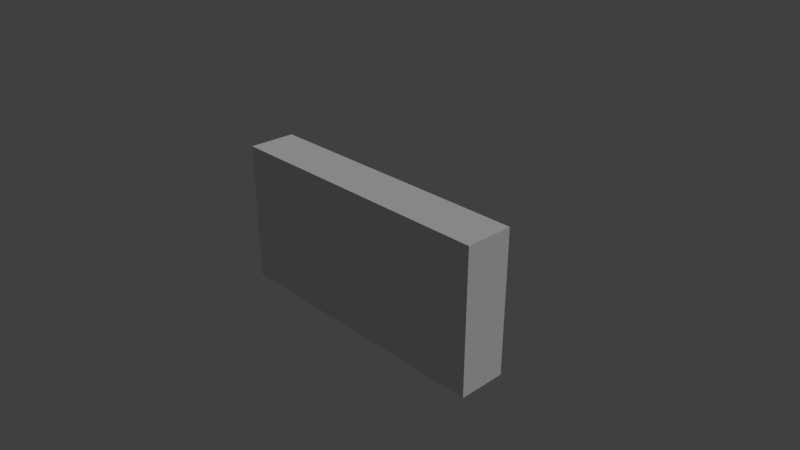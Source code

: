 # Source: bookshelf.blend  (saved by Blender 2.79.0; exported with 4.5.12 LTS)
import bpy
from mathutils import Matrix  # noqa: F401  (used for matrix-valued properties, if any)

bpy.ops.wm.read_factory_settings(use_empty=True)
scene = bpy.context.scene
scene.name = 'Scene'

# ---- collections
col_collection_1 = bpy.data.collections.new('Collection 1'); scene.collection.children.link(col_collection_1)

# ---- materials (node trees are filled in below, after node groups)
mat_woodmain = bpy.data.materials.new('WoodMain')
mat_woodmain.alpha_threshold = 0.0
mat_woodmain.use_transparent_shadow = False
mat_woodmain.roughness = 0.5
mat_woodmain.specular_intensity = 0.0
mat_woodmain.line_color = (0.0, 0.0, 0.0, 1.0)

# ---- material node trees

# ---- world
world_world = bpy.data.worlds.new('World'); scene.world = world_world
world_world.color = (0.05088, 0.05088, 0.05088)
world_world.use_sun_shadow = False
world_world.sun_shadow_jitter_overblur = 0.0
world_world.cycles.sampling_method = 'MANUAL'

# ---- cameras
cam_camera = bpy.data.cameras.new('Camera')
cam_camera.clip_end = 100.0
cam_camera.lens = 35.0
cam_camera.sensor_width = 32.0
cam_camera.sensor_height = 18.0
cam_camera.ortho_scale = 7.314
cam_camera.dof.focus_distance = 0.0
cam_camera.dof.aperture_fstop = 128.0

# ---- lights
light_lamp = bpy.data.lights.new('Lamp', 'SUN')
light_lamp.transmission_factor = 0.0
light_lamp.cutoff_distance = 30.0
light_lamp.angle = 0.1993
light_lamp.energy = 1.0
light_lamp.shadow_buffer_clip_start = 1.001
light_lamp.shadow_soft_size = 0.1
light_lamp.shadow_cascade_max_distance = 1000.0

# ---- meshes
me_cube = bpy.data.meshes.new('Cube')
me_cube.from_pydata([(2.0, 0.3333, -1.0), (2.0, -0.3333, -1.0), (-2.0, -0.3333, -1.0), (-2.0, 0.3333, -1.0), (2.0, 0.3333, 1.0), (2.0, -0.3333, 1.0), (-2.0, -0.3333, 1.0), (-2.0, 0.3333, 1.0), (4.768e-07, 0.3333, -1.0), (2.0, 0.3333, 0.0), (0.0, -0.3333, -1.0), (2.0, -0.3333, 0.0), (-2.0, -0.3333, 0.0), (-2.0, 0.3333, 0.0), (4.768e-07, 0.3333, 1.0), (-9.537e-07, -0.3333, 1.0), (4.768e-07, 0.3333, 0.0), (-5.96e-07, -0.3333, 0.0)], [], [(8, 10, 2, 3), (14, 7, 6, 15), (9, 4, 5, 11), (17, 15, 6, 12), (12, 6, 7, 13), (16, 8, 3, 13), (14, 16, 13, 7), (4, 9, 16, 14), (9, 0, 8, 16), (2, 12, 13, 3), (10, 17, 12, 2), (1, 11, 17, 10), (11, 5, 15, 17), (0, 9, 11, 1), (4, 14, 15, 5), (0, 1, 10, 8)])
_uv = me_cube.uv_layers.new(name='UVMap')
_uv.uv.foreach_set('vector', [0.5, 4.112e-05, 0.5, 0.1667, 4.082e-05, 0.1667, 4.106e-05, 4.142e-05, 0.5, 0.1667, 4.094e-05, 0.1667, 4.082e-05, 4.082e-05, 0.5, 4.102e-05, 0.1641, 0.25, 0.1641, 0.5, 0.0, 0.5, 0.0, 0.25, 0.5, 0.75, 0.5, 1.0, 0.0, 1.0, 0.0, 0.75, 0.1641, 0.25, 0.1641, 0.5, 0.0, 0.5, 0.0, 0.25, 0.5, 0.75, 0.5, 0.5, 1.0, 0.5, 1.0, 0.75, 0.5, 1.0, 0.5, 0.75, 1.0, 0.75, 1.0, 1.0, 0.0, 1.0, 0.0, 0.75, 0.5, 0.75, 0.5, 1.0, 0.0, 0.75, 0.0, 0.5, 0.5, 0.5, 0.5, 0.75, 0.1641, 0.0, 0.1641, 0.25, 0.0, 0.25, 0.0, 0.0, 0.5, 0.5, 0.5, 0.75, 0.0, 0.75, 0.0, 0.5, 1.0, 0.5, 1.0, 0.75, 0.5, 0.75, 0.5, 0.5, 1.0, 0.75, 1.0, 1.0, 0.5, 1.0, 0.5, 0.75, 0.1641, 0.0, 0.1641, 0.25, 0.0, 0.25, 0.0, 0.0, 1.0, 0.1667, 0.5, 0.1667, 0.5, 4.102e-05, 1.0, 4.121e-05, 1.0, 4.082e-05, 1.0, 0.1667, 0.5, 0.1667, 0.5, 4.112e-05])
me_cube.materials.append(mat_woodmain)
me_cube.use_remesh_preserve_volume = False
me_cube.use_remesh_preserve_attributes = False
me_cube.use_mirror_vertex_groups = False
me_cube.update()

# ---- objects
ob_cube = bpy.data.objects.new('Cube', me_cube)
ob_lamp = bpy.data.objects.new('Lamp', light_lamp)
ob_camera = bpy.data.objects.new('Camera', cam_camera)

# ---- transforms, parenting, visibility, modifiers, constraints
ob_cube.location = (0.0, 0.0, 0.0)
ob_cube.lock_rotations_4d = False
ob_cube.empty_display_type = 'ARROWS'
ob_cube.lineart.crease_threshold = 0.0
ob_lamp.location = (4.076, 1.005, 5.904)
ob_lamp.rotation_euler = (0.6503, 0.05522, 1.866)
ob_lamp.lock_rotations_4d = False
ob_lamp.empty_display_type = 'ARROWS'
ob_lamp.color = (0.0, 0.0, 0.0, 0.0)
ob_lamp.lineart.crease_threshold = 0.0
ob_camera.location = (7.481, -6.508, 5.344)
ob_camera.rotation_euler = (1.109, 0.0, 0.8149)
ob_camera.lock_rotations_4d = False
ob_camera.empty_display_type = 'ARROWS'
ob_camera.color = (0.0, 0.0, 0.0, 0.0)
ob_camera.display_type = 'WIRE'
ob_camera.lineart.crease_threshold = 0.0

# ---- collection membership
col_collection_1.objects.link(ob_cube)
col_collection_1.objects.link(ob_lamp)
col_collection_1.objects.link(ob_camera)

# ---- scene / render settings (as saved in the file)
scene.camera = ob_camera
scene.frame_start = 1; scene.frame_end = 250; scene.frame_set(1)
scene.render.engine = 'BLENDER_EEVEE_NEXT'
scene.render.resolution_percentage = 50
scene.render.dither_intensity = 0.0
scene.render.film_transparent = True
scene.cycles.use_denoising = False
scene.cycles.samples = 128
scene.cycles.sampling_pattern = 'TABULATED_SOBOL'
scene.cycles.use_adaptive_sampling = False
scene.cycles.use_light_tree = False
scene.cycles.blur_glossy = 0.0
scene.cycles.sample_clamp_indirect = 0.0
scene.view_settings.view_transform = 'Standard'
bpy.context.view_layer.update()
